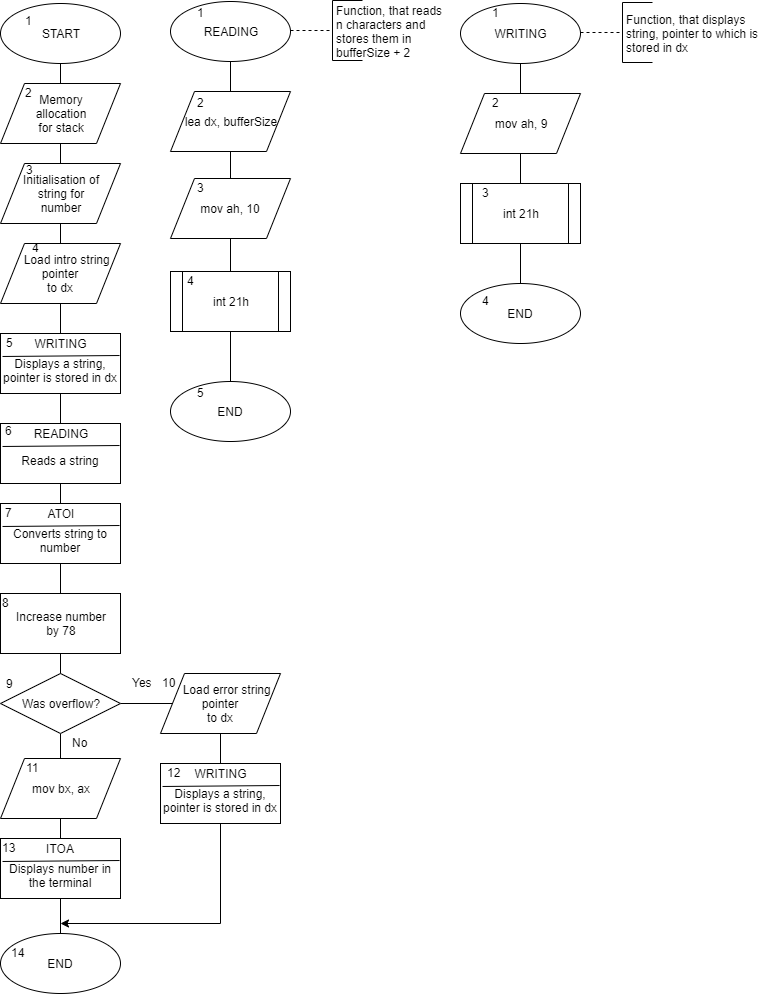

The diagram above was exported from draw.io. Its source (the exported page's mxGraphModel, read from the mxfile embedded in the PNG):
<mxGraphModel dx="1094" dy="436" grid="1" gridSize="10" guides="1" tooltips="1" connect="1" arrows="1" fold="1" page="1" pageScale="1" pageWidth="827" pageHeight="1169" math="0" shadow="0">
  <root>
    <mxCell id="0" />
    <mxCell id="1" parent="0" />
    <mxCell id="um4Aa5k-myyR4EVhQPMs-6" value="" style="rounded=0;orthogonalLoop=1;jettySize=auto;html=1;strokeColor=#000000;elbow=vertical;startArrow=none;startFill=0;endArrow=none;endFill=0;" parent="1" source="um4Aa5k-myyR4EVhQPMs-1" target="um4Aa5k-myyR4EVhQPMs-2" edge="1">
      <mxGeometry relative="1" as="geometry" />
    </mxCell>
    <mxCell id="um4Aa5k-myyR4EVhQPMs-1" value="START" style="ellipse;whiteSpace=wrap;html=1;" parent="1" vertex="1">
      <mxGeometry x="40" y="40" width="120" height="60" as="geometry" />
    </mxCell>
    <mxCell id="um4Aa5k-myyR4EVhQPMs-7" value="" style="edgeStyle=orthogonalEdgeStyle;rounded=0;orthogonalLoop=1;jettySize=auto;html=1;endArrow=none;endFill=0;" parent="1" source="um4Aa5k-myyR4EVhQPMs-2" target="um4Aa5k-myyR4EVhQPMs-3" edge="1">
      <mxGeometry relative="1" as="geometry" />
    </mxCell>
    <mxCell id="um4Aa5k-myyR4EVhQPMs-2" value="Memory&lt;br&gt;allocation&lt;br&gt;for stack" style="shape=parallelogram;perimeter=parallelogramPerimeter;whiteSpace=wrap;html=1;" parent="1" vertex="1">
      <mxGeometry x="40" y="120" width="120" height="60" as="geometry" />
    </mxCell>
    <mxCell id="um4Aa5k-myyR4EVhQPMs-8" value="" style="edgeStyle=orthogonalEdgeStyle;rounded=0;orthogonalLoop=1;jettySize=auto;html=1;endArrow=none;endFill=0;" parent="1" source="um4Aa5k-myyR4EVhQPMs-3" target="um4Aa5k-myyR4EVhQPMs-4" edge="1">
      <mxGeometry relative="1" as="geometry" />
    </mxCell>
    <mxCell id="um4Aa5k-myyR4EVhQPMs-3" value="Initialisation of&lt;br&gt;string for&lt;br&gt;number" style="shape=parallelogram;perimeter=parallelogramPerimeter;whiteSpace=wrap;html=1;" parent="1" vertex="1">
      <mxGeometry x="40" y="200" width="120" height="60" as="geometry" />
    </mxCell>
    <mxCell id="a5jVfdFyB5IDXa4H4prb-5" value="" style="edgeStyle=orthogonalEdgeStyle;rounded=0;orthogonalLoop=1;jettySize=auto;html=1;endArrow=none;endFill=0;" parent="1" source="um4Aa5k-myyR4EVhQPMs-4" target="a5jVfdFyB5IDXa4H4prb-1" edge="1">
      <mxGeometry relative="1" as="geometry" />
    </mxCell>
    <mxCell id="um4Aa5k-myyR4EVhQPMs-4" value="&amp;nbsp; &amp;nbsp; Load intro string&lt;br&gt;pointer&lt;br&gt;to dx" style="shape=parallelogram;perimeter=parallelogramPerimeter;whiteSpace=wrap;html=1;" parent="1" vertex="1">
      <mxGeometry x="40" y="280" width="120" height="60" as="geometry" />
    </mxCell>
    <mxCell id="a5jVfdFyB5IDXa4H4prb-26" value="" style="edgeStyle=orthogonalEdgeStyle;rounded=0;orthogonalLoop=1;jettySize=auto;html=1;endArrow=none;endFill=0;" parent="1" source="um4Aa5k-myyR4EVhQPMs-70" target="a5jVfdFyB5IDXa4H4prb-25" edge="1">
      <mxGeometry relative="1" as="geometry" />
    </mxCell>
    <mxCell id="um4Aa5k-myyR4EVhQPMs-70" value="Increase number&lt;br&gt;by 78" style="rounded=0;whiteSpace=wrap;html=1;" parent="1" vertex="1">
      <mxGeometry x="40" y="630" width="120" height="60" as="geometry" />
    </mxCell>
    <mxCell id="a5jVfdFyB5IDXa4H4prb-19" value="" style="edgeStyle=orthogonalEdgeStyle;rounded=0;orthogonalLoop=1;jettySize=auto;html=1;endArrow=none;endFill=0;" parent="1" source="um4Aa5k-myyR4EVhQPMs-72" target="a5jVfdFyB5IDXa4H4prb-16" edge="1">
      <mxGeometry relative="1" as="geometry" />
    </mxCell>
    <mxCell id="um4Aa5k-myyR4EVhQPMs-72" value="mov bx, ax" style="shape=parallelogram;perimeter=parallelogramPerimeter;whiteSpace=wrap;html=1;" parent="1" vertex="1">
      <mxGeometry x="40" y="795" width="120" height="60" as="geometry" />
    </mxCell>
    <mxCell id="um4Aa5k-myyR4EVhQPMs-74" value="END" style="ellipse;whiteSpace=wrap;html=1;" parent="1" vertex="1">
      <mxGeometry x="40" y="970" width="120" height="60" as="geometry" />
    </mxCell>
    <mxCell id="VktSj11I0xe1jxJyqCub-1" value="2" style="text;html=1;resizable=0;points=[];autosize=1;align=left;verticalAlign=top;spacingTop=-4;" parent="1" vertex="1">
      <mxGeometry x="63" y="120" width="20" height="20" as="geometry" />
    </mxCell>
    <mxCell id="VktSj11I0xe1jxJyqCub-2" value="3" style="text;html=1;resizable=0;points=[];autosize=1;align=left;verticalAlign=top;spacingTop=-4;" parent="1" vertex="1">
      <mxGeometry x="64" y="197" width="20" height="20" as="geometry" />
    </mxCell>
    <mxCell id="a5jVfdFyB5IDXa4H4prb-9" value="" style="edgeStyle=orthogonalEdgeStyle;rounded=0;orthogonalLoop=1;jettySize=auto;html=1;endArrow=none;endFill=0;" parent="1" source="a5jVfdFyB5IDXa4H4prb-1" target="a5jVfdFyB5IDXa4H4prb-6" edge="1">
      <mxGeometry relative="1" as="geometry" />
    </mxCell>
    <mxCell id="a5jVfdFyB5IDXa4H4prb-1" value="&lt;br&gt;Displays a string, pointer is stored in dx" style="rounded=0;whiteSpace=wrap;html=1;" parent="1" vertex="1">
      <mxGeometry x="40" y="370" width="120" height="60" as="geometry" />
    </mxCell>
    <mxCell id="a5jVfdFyB5IDXa4H4prb-3" value="" style="endArrow=none;html=1;entryX=0.992;entryY=0.367;entryDx=0;entryDy=0;entryPerimeter=0;exitX=0.017;exitY=0.383;exitDx=0;exitDy=0;exitPerimeter=0;" parent="1" source="a5jVfdFyB5IDXa4H4prb-1" target="a5jVfdFyB5IDXa4H4prb-1" edge="1">
      <mxGeometry width="50" height="50" relative="1" as="geometry">
        <mxPoint x="-10" y="302" as="sourcePoint" />
        <mxPoint x="110" y="301" as="targetPoint" />
      </mxGeometry>
    </mxCell>
    <mxCell id="a5jVfdFyB5IDXa4H4prb-4" value="WRITING" style="text;html=1;strokeColor=none;fillColor=none;align=center;verticalAlign=middle;whiteSpace=wrap;rounded=0;" parent="1" vertex="1">
      <mxGeometry x="80" y="370" width="40" height="20" as="geometry" />
    </mxCell>
    <mxCell id="a5jVfdFyB5IDXa4H4prb-13" value="" style="edgeStyle=orthogonalEdgeStyle;rounded=0;orthogonalLoop=1;jettySize=auto;html=1;endArrow=none;endFill=0;" parent="1" source="a5jVfdFyB5IDXa4H4prb-6" target="a5jVfdFyB5IDXa4H4prb-10" edge="1">
      <mxGeometry relative="1" as="geometry" />
    </mxCell>
    <mxCell id="a5jVfdFyB5IDXa4H4prb-6" value="&lt;br&gt;Reads a string" style="rounded=0;whiteSpace=wrap;html=1;" parent="1" vertex="1">
      <mxGeometry x="40" y="460" width="120" height="60" as="geometry" />
    </mxCell>
    <mxCell id="a5jVfdFyB5IDXa4H4prb-7" value="" style="endArrow=none;html=1;entryX=0.992;entryY=0.367;entryDx=0;entryDy=0;entryPerimeter=0;exitX=0.017;exitY=0.383;exitDx=0;exitDy=0;exitPerimeter=0;" parent="1" source="a5jVfdFyB5IDXa4H4prb-6" target="a5jVfdFyB5IDXa4H4prb-6" edge="1">
      <mxGeometry width="50" height="50" relative="1" as="geometry">
        <mxPoint x="-10" y="392" as="sourcePoint" />
        <mxPoint x="110" y="391" as="targetPoint" />
      </mxGeometry>
    </mxCell>
    <mxCell id="a5jVfdFyB5IDXa4H4prb-8" value="READING" style="text;html=1;strokeColor=none;fillColor=none;align=center;verticalAlign=middle;whiteSpace=wrap;rounded=0;" parent="1" vertex="1">
      <mxGeometry x="80" y="460" width="40" height="20" as="geometry" />
    </mxCell>
    <mxCell id="jfklRFuHEQSKMmoAUhJV-20" value="" style="edgeStyle=orthogonalEdgeStyle;rounded=0;orthogonalLoop=1;jettySize=auto;html=1;endArrow=none;endFill=0;" parent="1" source="a5jVfdFyB5IDXa4H4prb-10" target="um4Aa5k-myyR4EVhQPMs-70" edge="1">
      <mxGeometry relative="1" as="geometry" />
    </mxCell>
    <mxCell id="a5jVfdFyB5IDXa4H4prb-10" value="&lt;br&gt;Converts string to number" style="rounded=0;whiteSpace=wrap;html=1;" parent="1" vertex="1">
      <mxGeometry x="40" y="540" width="120" height="60" as="geometry" />
    </mxCell>
    <mxCell id="a5jVfdFyB5IDXa4H4prb-11" value="" style="endArrow=none;html=1;entryX=0.992;entryY=0.367;entryDx=0;entryDy=0;entryPerimeter=0;exitX=0.017;exitY=0.383;exitDx=0;exitDy=0;exitPerimeter=0;" parent="1" source="a5jVfdFyB5IDXa4H4prb-10" target="a5jVfdFyB5IDXa4H4prb-10" edge="1">
      <mxGeometry width="50" height="50" relative="1" as="geometry">
        <mxPoint x="-10" y="472" as="sourcePoint" />
        <mxPoint x="110" y="471" as="targetPoint" />
      </mxGeometry>
    </mxCell>
    <mxCell id="a5jVfdFyB5IDXa4H4prb-12" value="ATOI" style="text;html=1;strokeColor=none;fillColor=none;align=center;verticalAlign=middle;whiteSpace=wrap;rounded=0;" parent="1" vertex="1">
      <mxGeometry x="80" y="540" width="40" height="20" as="geometry" />
    </mxCell>
    <mxCell id="jfklRFuHEQSKMmoAUhJV-1" value="" style="edgeStyle=orthogonalEdgeStyle;rounded=0;orthogonalLoop=1;jettySize=auto;html=1;endArrow=none;endFill=0;" parent="1" source="a5jVfdFyB5IDXa4H4prb-16" target="um4Aa5k-myyR4EVhQPMs-74" edge="1">
      <mxGeometry relative="1" as="geometry" />
    </mxCell>
    <mxCell id="a5jVfdFyB5IDXa4H4prb-16" value="&lt;br&gt;Displays number in the terminal" style="rounded=0;whiteSpace=wrap;html=1;" parent="1" vertex="1">
      <mxGeometry x="40" y="875" width="120" height="60" as="geometry" />
    </mxCell>
    <mxCell id="a5jVfdFyB5IDXa4H4prb-17" value="" style="endArrow=none;html=1;entryX=0.992;entryY=0.367;entryDx=0;entryDy=0;entryPerimeter=0;exitX=0.017;exitY=0.383;exitDx=0;exitDy=0;exitPerimeter=0;" parent="1" source="a5jVfdFyB5IDXa4H4prb-16" target="a5jVfdFyB5IDXa4H4prb-16" edge="1">
      <mxGeometry width="50" height="50" relative="1" as="geometry">
        <mxPoint x="-10" y="807" as="sourcePoint" />
        <mxPoint x="110" y="806" as="targetPoint" />
      </mxGeometry>
    </mxCell>
    <mxCell id="a5jVfdFyB5IDXa4H4prb-18" value="ITOA" style="text;html=1;strokeColor=none;fillColor=none;align=center;verticalAlign=middle;whiteSpace=wrap;rounded=0;" parent="1" vertex="1">
      <mxGeometry x="80" y="875" width="40" height="20" as="geometry" />
    </mxCell>
    <mxCell id="a5jVfdFyB5IDXa4H4prb-27" value="" style="edgeStyle=orthogonalEdgeStyle;rounded=0;orthogonalLoop=1;jettySize=auto;html=1;endArrow=none;endFill=0;" parent="1" source="a5jVfdFyB5IDXa4H4prb-25" target="um4Aa5k-myyR4EVhQPMs-72" edge="1">
      <mxGeometry relative="1" as="geometry" />
    </mxCell>
    <mxCell id="jfklRFuHEQSKMmoAUhJV-11" style="edgeStyle=orthogonalEdgeStyle;rounded=0;orthogonalLoop=1;jettySize=auto;html=1;exitX=1;exitY=0.5;exitDx=0;exitDy=0;entryX=0;entryY=0.5;entryDx=0;entryDy=0;endArrow=none;endFill=0;" parent="1" source="a5jVfdFyB5IDXa4H4prb-25" target="jfklRFuHEQSKMmoAUhJV-2" edge="1">
      <mxGeometry relative="1" as="geometry" />
    </mxCell>
    <mxCell id="a5jVfdFyB5IDXa4H4prb-25" value="Was overflow?" style="rhombus;whiteSpace=wrap;html=1;" parent="1" vertex="1">
      <mxGeometry x="40" y="710" width="120" height="60" as="geometry" />
    </mxCell>
    <mxCell id="a5jVfdFyB5IDXa4H4prb-28" value="No" style="text;html=1;resizable=0;points=[];autosize=1;align=left;verticalAlign=top;spacingTop=-4;" parent="1" vertex="1">
      <mxGeometry x="110" y="770" width="30" height="20" as="geometry" />
    </mxCell>
    <mxCell id="jfklRFuHEQSKMmoAUhJV-12" value="" style="edgeStyle=orthogonalEdgeStyle;rounded=0;orthogonalLoop=1;jettySize=auto;html=1;endArrow=none;endFill=0;" parent="1" source="jfklRFuHEQSKMmoAUhJV-2" target="jfklRFuHEQSKMmoAUhJV-4" edge="1">
      <mxGeometry relative="1" as="geometry" />
    </mxCell>
    <mxCell id="jfklRFuHEQSKMmoAUhJV-2" value="&amp;nbsp; &amp;nbsp; Load error string&lt;br&gt;pointer&lt;br&gt;to dx" style="shape=parallelogram;perimeter=parallelogramPerimeter;whiteSpace=wrap;html=1;" parent="1" vertex="1">
      <mxGeometry x="200" y="710" width="120" height="60" as="geometry" />
    </mxCell>
    <mxCell id="mYr4lYrQHXutg0nZY4bL-2" style="edgeStyle=none;rounded=0;orthogonalLoop=1;jettySize=auto;html=1;startArrow=none;startFill=0;endArrow=classic;endFill=1;strokeColor=#000000;" parent="1" source="jfklRFuHEQSKMmoAUhJV-4" edge="1">
      <mxGeometry relative="1" as="geometry">
        <mxPoint x="100" y="960" as="targetPoint" />
        <Array as="points">
          <mxPoint x="260" y="960" />
        </Array>
      </mxGeometry>
    </mxCell>
    <mxCell id="jfklRFuHEQSKMmoAUhJV-4" value="&lt;br&gt;Displays a string, pointer is stored in dx" style="rounded=0;whiteSpace=wrap;html=1;" parent="1" vertex="1">
      <mxGeometry x="200" y="800" width="120" height="60" as="geometry" />
    </mxCell>
    <mxCell id="jfklRFuHEQSKMmoAUhJV-5" value="" style="endArrow=none;html=1;entryX=0.992;entryY=0.367;entryDx=0;entryDy=0;entryPerimeter=0;exitX=0.017;exitY=0.383;exitDx=0;exitDy=0;exitPerimeter=0;" parent="1" source="jfklRFuHEQSKMmoAUhJV-4" target="jfklRFuHEQSKMmoAUhJV-4" edge="1">
      <mxGeometry width="50" height="50" relative="1" as="geometry">
        <mxPoint x="150" y="732" as="sourcePoint" />
        <mxPoint x="270" y="731" as="targetPoint" />
      </mxGeometry>
    </mxCell>
    <mxCell id="jfklRFuHEQSKMmoAUhJV-6" value="WRITING" style="text;html=1;strokeColor=none;fillColor=none;align=center;verticalAlign=middle;whiteSpace=wrap;rounded=0;" parent="1" vertex="1">
      <mxGeometry x="240" y="800" width="40" height="20" as="geometry" />
    </mxCell>
    <mxCell id="jfklRFuHEQSKMmoAUhJV-15" value="Yes" style="text;html=1;resizable=0;points=[];autosize=1;align=left;verticalAlign=top;spacingTop=-4;" parent="1" vertex="1">
      <mxGeometry x="170" y="710" width="40" height="20" as="geometry" />
    </mxCell>
    <mxCell id="HzuhiEpmPU50Wu942wCv-5" value="" style="edgeStyle=orthogonalEdgeStyle;rounded=0;orthogonalLoop=1;jettySize=auto;html=1;endArrow=none;endFill=0;" parent="1" source="HzuhiEpmPU50Wu942wCv-1" target="HzuhiEpmPU50Wu942wCv-2" edge="1">
      <mxGeometry relative="1" as="geometry" />
    </mxCell>
    <mxCell id="HzuhiEpmPU50Wu942wCv-1" value="READING" style="ellipse;whiteSpace=wrap;html=1;" parent="1" vertex="1">
      <mxGeometry x="210" y="38" width="120" height="60" as="geometry" />
    </mxCell>
    <mxCell id="HzuhiEpmPU50Wu942wCv-6" value="" style="edgeStyle=orthogonalEdgeStyle;rounded=0;orthogonalLoop=1;jettySize=auto;html=1;endArrow=none;endFill=0;" parent="1" source="HzuhiEpmPU50Wu942wCv-2" target="HzuhiEpmPU50Wu942wCv-3" edge="1">
      <mxGeometry relative="1" as="geometry" />
    </mxCell>
    <mxCell id="HzuhiEpmPU50Wu942wCv-2" value="lea dx, bufferSize" style="shape=parallelogram;perimeter=parallelogramPerimeter;whiteSpace=wrap;html=1;" parent="1" vertex="1">
      <mxGeometry x="210" y="128" width="120" height="60" as="geometry" />
    </mxCell>
    <mxCell id="HzuhiEpmPU50Wu942wCv-7" value="" style="edgeStyle=orthogonalEdgeStyle;rounded=0;orthogonalLoop=1;jettySize=auto;html=1;endArrow=none;endFill=0;" parent="1" source="HzuhiEpmPU50Wu942wCv-3" target="HzuhiEpmPU50Wu942wCv-4" edge="1">
      <mxGeometry relative="1" as="geometry" />
    </mxCell>
    <mxCell id="HzuhiEpmPU50Wu942wCv-3" value="mov ah, 10" style="shape=parallelogram;perimeter=parallelogramPerimeter;whiteSpace=wrap;html=1;" parent="1" vertex="1">
      <mxGeometry x="210" y="215" width="120" height="60" as="geometry" />
    </mxCell>
    <mxCell id="HzuhiEpmPU50Wu942wCv-10" value="" style="edgeStyle=orthogonalEdgeStyle;rounded=0;orthogonalLoop=1;jettySize=auto;html=1;endArrow=none;endFill=0;" parent="1" source="HzuhiEpmPU50Wu942wCv-4" target="HzuhiEpmPU50Wu942wCv-9" edge="1">
      <mxGeometry relative="1" as="geometry" />
    </mxCell>
    <mxCell id="HzuhiEpmPU50Wu942wCv-4" value="int 21h" style="shape=process;whiteSpace=wrap;html=1;backgroundOutline=1;" parent="1" vertex="1">
      <mxGeometry x="210" y="308" width="120" height="60" as="geometry" />
    </mxCell>
    <mxCell id="HzuhiEpmPU50Wu942wCv-9" value="END" style="ellipse;whiteSpace=wrap;html=1;" parent="1" vertex="1">
      <mxGeometry x="210" y="418" width="120" height="60" as="geometry" />
    </mxCell>
    <mxCell id="HzuhiEpmPU50Wu942wCv-15" value="" style="edgeStyle=orthogonalEdgeStyle;rounded=0;orthogonalLoop=1;jettySize=auto;html=1;endArrow=none;endFill=0;" parent="1" source="HzuhiEpmPU50Wu942wCv-11" target="HzuhiEpmPU50Wu942wCv-12" edge="1">
      <mxGeometry relative="1" as="geometry" />
    </mxCell>
    <mxCell id="HzuhiEpmPU50Wu942wCv-11" value="WRITING" style="ellipse;whiteSpace=wrap;html=1;" parent="1" vertex="1">
      <mxGeometry x="500" y="40" width="120" height="60" as="geometry" />
    </mxCell>
    <mxCell id="HzuhiEpmPU50Wu942wCv-16" value="" style="edgeStyle=orthogonalEdgeStyle;rounded=0;orthogonalLoop=1;jettySize=auto;html=1;endArrow=none;endFill=0;" parent="1" source="HzuhiEpmPU50Wu942wCv-12" target="HzuhiEpmPU50Wu942wCv-13" edge="1">
      <mxGeometry relative="1" as="geometry" />
    </mxCell>
    <mxCell id="HzuhiEpmPU50Wu942wCv-12" value="mov ah, 9" style="shape=parallelogram;perimeter=parallelogramPerimeter;whiteSpace=wrap;html=1;" parent="1" vertex="1">
      <mxGeometry x="500" y="130" width="120" height="60" as="geometry" />
    </mxCell>
    <mxCell id="HzuhiEpmPU50Wu942wCv-17" value="" style="edgeStyle=orthogonalEdgeStyle;rounded=0;orthogonalLoop=1;jettySize=auto;html=1;endArrow=none;endFill=0;" parent="1" source="HzuhiEpmPU50Wu942wCv-13" target="HzuhiEpmPU50Wu942wCv-14" edge="1">
      <mxGeometry relative="1" as="geometry" />
    </mxCell>
    <mxCell id="HzuhiEpmPU50Wu942wCv-13" value="int 21h" style="shape=process;whiteSpace=wrap;html=1;backgroundOutline=1;" parent="1" vertex="1">
      <mxGeometry x="500" y="220" width="120" height="60" as="geometry" />
    </mxCell>
    <mxCell id="HzuhiEpmPU50Wu942wCv-14" value="END" style="ellipse;whiteSpace=wrap;html=1;" parent="1" vertex="1">
      <mxGeometry x="500" y="320" width="120" height="60" as="geometry" />
    </mxCell>
    <mxCell id="Q-_9r1ld4RxnxOo_hZE6-1" value="" style="endArrow=none;dashed=1;html=1;exitX=1;exitY=0.5;exitDx=0;exitDy=0;" parent="1" edge="1">
      <mxGeometry width="50" height="50" relative="1" as="geometry">
        <mxPoint x="330" y="67" as="sourcePoint" />
        <mxPoint x="370" y="67" as="targetPoint" />
      </mxGeometry>
    </mxCell>
    <mxCell id="Q-_9r1ld4RxnxOo_hZE6-2" value="" style="endArrow=none;html=1;" parent="1" edge="1">
      <mxGeometry width="50" height="50" relative="1" as="geometry">
        <mxPoint x="372" y="97" as="sourcePoint" />
        <mxPoint x="372" y="37" as="targetPoint" />
      </mxGeometry>
    </mxCell>
    <mxCell id="Q-_9r1ld4RxnxOo_hZE6-3" value="" style="endArrow=none;html=1;" parent="1" edge="1">
      <mxGeometry width="50" height="50" relative="1" as="geometry">
        <mxPoint x="372" y="37" as="sourcePoint" />
        <mxPoint x="402" y="37" as="targetPoint" />
      </mxGeometry>
    </mxCell>
    <mxCell id="Q-_9r1ld4RxnxOo_hZE6-4" value="" style="endArrow=none;html=1;" parent="1" edge="1">
      <mxGeometry width="50" height="50" relative="1" as="geometry">
        <mxPoint x="372" y="97" as="sourcePoint" />
        <mxPoint x="402" y="97" as="targetPoint" />
      </mxGeometry>
    </mxCell>
    <mxCell id="Q-_9r1ld4RxnxOo_hZE6-5" value="Function, that reads n characters and stores them in bufferSize + 2" style="text;html=1;strokeColor=none;fillColor=none;align=left;verticalAlign=middle;whiteSpace=wrap;rounded=0;" parent="1" vertex="1">
      <mxGeometry x="374" y="38" width="116" height="59" as="geometry" />
    </mxCell>
    <mxCell id="Q-_9r1ld4RxnxOo_hZE6-6" value="" style="endArrow=none;dashed=1;html=1;exitX=1;exitY=0.5;exitDx=0;exitDy=0;" parent="1" edge="1">
      <mxGeometry width="50" height="50" relative="1" as="geometry">
        <mxPoint x="620" y="69" as="sourcePoint" />
        <mxPoint x="660" y="69" as="targetPoint" />
      </mxGeometry>
    </mxCell>
    <mxCell id="Q-_9r1ld4RxnxOo_hZE6-7" value="" style="endArrow=none;html=1;" parent="1" edge="1">
      <mxGeometry width="50" height="50" relative="1" as="geometry">
        <mxPoint x="662" y="99" as="sourcePoint" />
        <mxPoint x="662" y="39" as="targetPoint" />
      </mxGeometry>
    </mxCell>
    <mxCell id="Q-_9r1ld4RxnxOo_hZE6-8" value="" style="endArrow=none;html=1;" parent="1" edge="1">
      <mxGeometry width="50" height="50" relative="1" as="geometry">
        <mxPoint x="662" y="39" as="sourcePoint" />
        <mxPoint x="692" y="39" as="targetPoint" />
      </mxGeometry>
    </mxCell>
    <mxCell id="Q-_9r1ld4RxnxOo_hZE6-9" value="" style="endArrow=none;html=1;" parent="1" edge="1">
      <mxGeometry width="50" height="50" relative="1" as="geometry">
        <mxPoint x="662" y="99" as="sourcePoint" />
        <mxPoint x="692" y="99" as="targetPoint" />
      </mxGeometry>
    </mxCell>
    <mxCell id="Q-_9r1ld4RxnxOo_hZE6-10" value="Function, that displays string, pointer to which is stored in dx" style="text;html=1;strokeColor=none;fillColor=none;align=left;verticalAlign=middle;whiteSpace=wrap;rounded=0;" parent="1" vertex="1">
      <mxGeometry x="664" y="40" width="136" height="59" as="geometry" />
    </mxCell>
    <mxCell id="hy_981j4zY0-g3MB6tVc-1" value="1" style="text;html=1;resizable=0;points=[];autosize=1;align=left;verticalAlign=top;spacingTop=-4;" parent="1" vertex="1">
      <mxGeometry x="63" y="47.5" width="20" height="20" as="geometry" />
    </mxCell>
    <mxCell id="hy_981j4zY0-g3MB6tVc-3" value="4" style="text;html=1;resizable=0;points=[];autosize=1;align=left;verticalAlign=top;spacingTop=-4;" parent="1" vertex="1">
      <mxGeometry x="70" y="275" width="20" height="20" as="geometry" />
    </mxCell>
    <mxCell id="hy_981j4zY0-g3MB6tVc-4" value="5" style="text;html=1;resizable=0;points=[];autosize=1;align=left;verticalAlign=top;spacingTop=-4;" parent="1" vertex="1">
      <mxGeometry x="44" y="370" width="20" height="20" as="geometry" />
    </mxCell>
    <mxCell id="hy_981j4zY0-g3MB6tVc-5" value="6" style="text;html=1;resizable=0;points=[];autosize=1;align=left;verticalAlign=top;spacingTop=-4;" parent="1" vertex="1">
      <mxGeometry x="43" y="458" width="20" height="20" as="geometry" />
    </mxCell>
    <mxCell id="hy_981j4zY0-g3MB6tVc-6" value="7" style="text;html=1;resizable=0;points=[];autosize=1;align=left;verticalAlign=top;spacingTop=-4;" parent="1" vertex="1">
      <mxGeometry x="43" y="540" width="20" height="20" as="geometry" />
    </mxCell>
    <mxCell id="hy_981j4zY0-g3MB6tVc-7" value="8" style="text;html=1;resizable=0;points=[];autosize=1;align=left;verticalAlign=top;spacingTop=-4;" parent="1" vertex="1">
      <mxGeometry x="40" y="630" width="20" height="20" as="geometry" />
    </mxCell>
    <mxCell id="hy_981j4zY0-g3MB6tVc-8" value="9" style="text;html=1;resizable=0;points=[];autosize=1;align=left;verticalAlign=top;spacingTop=-4;" parent="1" vertex="1">
      <mxGeometry x="44" y="711" width="20" height="20" as="geometry" />
    </mxCell>
    <mxCell id="hy_981j4zY0-g3MB6tVc-9" value="10" style="text;html=1;resizable=0;points=[];autosize=1;align=left;verticalAlign=top;spacingTop=-4;" parent="1" vertex="1">
      <mxGeometry x="200" y="710" width="30" height="20" as="geometry" />
    </mxCell>
    <mxCell id="hy_981j4zY0-g3MB6tVc-10" value="11" style="text;html=1;resizable=0;points=[];autosize=1;align=left;verticalAlign=top;spacingTop=-4;" parent="1" vertex="1">
      <mxGeometry x="64" y="795" width="30" height="20" as="geometry" />
    </mxCell>
    <mxCell id="hy_981j4zY0-g3MB6tVc-11" value="12" style="text;html=1;resizable=0;points=[];autosize=1;align=left;verticalAlign=top;spacingTop=-4;" parent="1" vertex="1">
      <mxGeometry x="205" y="800" width="30" height="20" as="geometry" />
    </mxCell>
    <mxCell id="hy_981j4zY0-g3MB6tVc-12" value="13" style="text;html=1;resizable=0;points=[];autosize=1;align=left;verticalAlign=top;spacingTop=-4;" parent="1" vertex="1">
      <mxGeometry x="40" y="875" width="30" height="20" as="geometry" />
    </mxCell>
    <mxCell id="hy_981j4zY0-g3MB6tVc-13" value="14" style="text;html=1;resizable=0;points=[];autosize=1;align=left;verticalAlign=top;spacingTop=-4;" parent="1" vertex="1">
      <mxGeometry x="49" y="980" width="30" height="20" as="geometry" />
    </mxCell>
    <mxCell id="hy_981j4zY0-g3MB6tVc-14" value="1" style="text;html=1;resizable=0;points=[];autosize=1;align=left;verticalAlign=top;spacingTop=-4;" parent="1" vertex="1">
      <mxGeometry x="235" y="40" width="20" height="20" as="geometry" />
    </mxCell>
    <mxCell id="hy_981j4zY0-g3MB6tVc-15" value="2" style="text;html=1;resizable=0;points=[];autosize=1;align=left;verticalAlign=top;spacingTop=-4;" parent="1" vertex="1">
      <mxGeometry x="235" y="130" width="20" height="20" as="geometry" />
    </mxCell>
    <mxCell id="hy_981j4zY0-g3MB6tVc-16" value="3" style="text;html=1;resizable=0;points=[];autosize=1;align=left;verticalAlign=top;spacingTop=-4;" parent="1" vertex="1">
      <mxGeometry x="235" y="215" width="20" height="20" as="geometry" />
    </mxCell>
    <mxCell id="hy_981j4zY0-g3MB6tVc-17" value="4" style="text;html=1;resizable=0;points=[];autosize=1;align=left;verticalAlign=top;spacingTop=-4;" parent="1" vertex="1">
      <mxGeometry x="225" y="308" width="20" height="20" as="geometry" />
    </mxCell>
    <mxCell id="hy_981j4zY0-g3MB6tVc-18" value="5" style="text;html=1;resizable=0;points=[];autosize=1;align=left;verticalAlign=top;spacingTop=-4;" parent="1" vertex="1">
      <mxGeometry x="235" y="420" width="20" height="20" as="geometry" />
    </mxCell>
    <mxCell id="hy_981j4zY0-g3MB6tVc-19" value="1" style="text;html=1;resizable=0;points=[];autosize=1;align=left;verticalAlign=top;spacingTop=-4;" parent="1" vertex="1">
      <mxGeometry x="530" y="40" width="20" height="20" as="geometry" />
    </mxCell>
    <mxCell id="hy_981j4zY0-g3MB6tVc-20" value="2" style="text;html=1;resizable=0;points=[];autosize=1;align=left;verticalAlign=top;spacingTop=-4;" parent="1" vertex="1">
      <mxGeometry x="530" y="130" width="20" height="20" as="geometry" />
    </mxCell>
    <mxCell id="hy_981j4zY0-g3MB6tVc-21" value="3" style="text;html=1;resizable=0;points=[];autosize=1;align=left;verticalAlign=top;spacingTop=-4;" parent="1" vertex="1">
      <mxGeometry x="520" y="220" width="20" height="20" as="geometry" />
    </mxCell>
    <mxCell id="hy_981j4zY0-g3MB6tVc-22" value="4" style="text;html=1;resizable=0;points=[];autosize=1;align=left;verticalAlign=top;spacingTop=-4;" parent="1" vertex="1">
      <mxGeometry x="520" y="328" width="20" height="20" as="geometry" />
    </mxCell>
  </root>
</mxGraphModel>